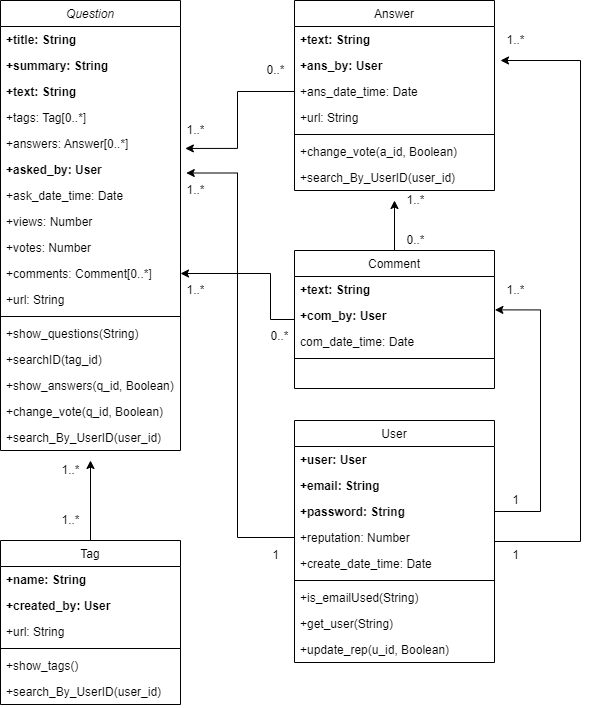

The diagram above was exported from draw.io. Its source (the exported page's mxGraphModel, read from the mxfile embedded in the PNG):
<mxGraphModel dx="1185" dy="635" grid="1" gridSize="10" guides="1" tooltips="1" connect="1" arrows="1" fold="1" page="1" pageScale="1" pageWidth="827" pageHeight="1169" math="0" shadow="0">
  <root>
    <mxCell id="WIyWlLk6GJQsqaUBKTNV-0" />
    <mxCell id="WIyWlLk6GJQsqaUBKTNV-1" parent="WIyWlLk6GJQsqaUBKTNV-0" />
    <mxCell id="zkfFHV4jXpPFQw0GAbJ--0" value="Question" style="swimlane;fontStyle=2;align=center;verticalAlign=top;childLayout=stackLayout;horizontal=1;startSize=26;horizontalStack=0;resizeParent=1;resizeLast=0;collapsible=1;marginBottom=0;rounded=0;shadow=0;strokeWidth=1;" parent="WIyWlLk6GJQsqaUBKTNV-1" vertex="1">
      <mxGeometry x="20" y="20" width="180" height="450" as="geometry">
        <mxRectangle x="230" y="140" width="160" height="26" as="alternateBounds" />
      </mxGeometry>
    </mxCell>
    <mxCell id="zkfFHV4jXpPFQw0GAbJ--1" value="+title: String" style="text;align=left;verticalAlign=top;spacingLeft=4;spacingRight=4;overflow=hidden;rotatable=0;points=[[0,0.5],[1,0.5]];portConstraint=eastwest;fontStyle=1" parent="zkfFHV4jXpPFQw0GAbJ--0" vertex="1">
      <mxGeometry y="26" width="180" height="26" as="geometry" />
    </mxCell>
    <mxCell id="zkfFHV4jXpPFQw0GAbJ--2" value="+summary: String" style="text;align=left;verticalAlign=top;spacingLeft=4;spacingRight=4;overflow=hidden;rotatable=0;points=[[0,0.5],[1,0.5]];portConstraint=eastwest;rounded=0;shadow=0;html=0;fontStyle=1" parent="zkfFHV4jXpPFQw0GAbJ--0" vertex="1">
      <mxGeometry y="52" width="180" height="26" as="geometry" />
    </mxCell>
    <mxCell id="zkfFHV4jXpPFQw0GAbJ--3" value="+text: String" style="text;align=left;verticalAlign=top;spacingLeft=4;spacingRight=4;overflow=hidden;rotatable=0;points=[[0,0.5],[1,0.5]];portConstraint=eastwest;rounded=0;shadow=0;html=0;fontStyle=1" parent="zkfFHV4jXpPFQw0GAbJ--0" vertex="1">
      <mxGeometry y="78" width="180" height="26" as="geometry" />
    </mxCell>
    <mxCell id="UNmnc2Qq3ObQJFyBWZgA-7" value="+tags: Tag[0..*]" style="text;align=left;verticalAlign=top;spacingLeft=4;spacingRight=4;overflow=hidden;rotatable=0;points=[[0,0.5],[1,0.5]];portConstraint=eastwest;rounded=0;shadow=0;html=0;" vertex="1" parent="zkfFHV4jXpPFQw0GAbJ--0">
      <mxGeometry y="104" width="180" height="26" as="geometry" />
    </mxCell>
    <mxCell id="UNmnc2Qq3ObQJFyBWZgA-8" value="+answers: Answer[0..*]" style="text;align=left;verticalAlign=top;spacingLeft=4;spacingRight=4;overflow=hidden;rotatable=0;points=[[0,0.5],[1,0.5]];portConstraint=eastwest;rounded=0;shadow=0;html=0;" vertex="1" parent="zkfFHV4jXpPFQw0GAbJ--0">
      <mxGeometry y="130" width="180" height="26" as="geometry" />
    </mxCell>
    <mxCell id="UNmnc2Qq3ObQJFyBWZgA-9" value="+asked_by: User" style="text;align=left;verticalAlign=top;spacingLeft=4;spacingRight=4;overflow=hidden;rotatable=0;points=[[0,0.5],[1,0.5]];portConstraint=eastwest;rounded=0;shadow=0;html=0;fontStyle=1" vertex="1" parent="zkfFHV4jXpPFQw0GAbJ--0">
      <mxGeometry y="156" width="180" height="26" as="geometry" />
    </mxCell>
    <mxCell id="UNmnc2Qq3ObQJFyBWZgA-10" value="+ask_date_time: Date" style="text;align=left;verticalAlign=top;spacingLeft=4;spacingRight=4;overflow=hidden;rotatable=0;points=[[0,0.5],[1,0.5]];portConstraint=eastwest;rounded=0;shadow=0;html=0;" vertex="1" parent="zkfFHV4jXpPFQw0GAbJ--0">
      <mxGeometry y="182" width="180" height="26" as="geometry" />
    </mxCell>
    <mxCell id="UNmnc2Qq3ObQJFyBWZgA-11" value="+views: Number" style="text;align=left;verticalAlign=top;spacingLeft=4;spacingRight=4;overflow=hidden;rotatable=0;points=[[0,0.5],[1,0.5]];portConstraint=eastwest;rounded=0;shadow=0;html=0;" vertex="1" parent="zkfFHV4jXpPFQw0GAbJ--0">
      <mxGeometry y="208" width="180" height="26" as="geometry" />
    </mxCell>
    <mxCell id="UNmnc2Qq3ObQJFyBWZgA-12" value="+votes: Number" style="text;align=left;verticalAlign=top;spacingLeft=4;spacingRight=4;overflow=hidden;rotatable=0;points=[[0,0.5],[1,0.5]];portConstraint=eastwest;rounded=0;shadow=0;html=0;" vertex="1" parent="zkfFHV4jXpPFQw0GAbJ--0">
      <mxGeometry y="234" width="180" height="26" as="geometry" />
    </mxCell>
    <mxCell id="UNmnc2Qq3ObQJFyBWZgA-14" value="+comments: Comment[0..*]" style="text;align=left;verticalAlign=top;spacingLeft=4;spacingRight=4;overflow=hidden;rotatable=0;points=[[0,0.5],[1,0.5]];portConstraint=eastwest;rounded=0;shadow=0;html=0;" vertex="1" parent="zkfFHV4jXpPFQw0GAbJ--0">
      <mxGeometry y="260" width="180" height="26" as="geometry" />
    </mxCell>
    <mxCell id="UNmnc2Qq3ObQJFyBWZgA-15" value="+url: String" style="text;align=left;verticalAlign=top;spacingLeft=4;spacingRight=4;overflow=hidden;rotatable=0;points=[[0,0.5],[1,0.5]];portConstraint=eastwest;rounded=0;shadow=0;html=0;" vertex="1" parent="zkfFHV4jXpPFQw0GAbJ--0">
      <mxGeometry y="286" width="180" height="26" as="geometry" />
    </mxCell>
    <mxCell id="zkfFHV4jXpPFQw0GAbJ--4" value="" style="line;html=1;strokeWidth=1;align=left;verticalAlign=middle;spacingTop=-1;spacingLeft=3;spacingRight=3;rotatable=0;labelPosition=right;points=[];portConstraint=eastwest;" parent="zkfFHV4jXpPFQw0GAbJ--0" vertex="1">
      <mxGeometry y="312" width="180" height="8" as="geometry" />
    </mxCell>
    <mxCell id="UNmnc2Qq3ObQJFyBWZgA-37" value="+show_questions(String)" style="text;align=left;verticalAlign=top;spacingLeft=4;spacingRight=4;overflow=hidden;rotatable=0;points=[[0,0.5],[1,0.5]];portConstraint=eastwest;" vertex="1" parent="zkfFHV4jXpPFQw0GAbJ--0">
      <mxGeometry y="320" width="180" height="26" as="geometry" />
    </mxCell>
    <mxCell id="UNmnc2Qq3ObQJFyBWZgA-88" value="+searchID(tag_id)" style="text;align=left;verticalAlign=top;spacingLeft=4;spacingRight=4;overflow=hidden;rotatable=0;points=[[0,0.5],[1,0.5]];portConstraint=eastwest;" vertex="1" parent="zkfFHV4jXpPFQw0GAbJ--0">
      <mxGeometry y="346" width="180" height="26" as="geometry" />
    </mxCell>
    <mxCell id="UNmnc2Qq3ObQJFyBWZgA-89" value="+show_answers(q_id, Boolean)" style="text;align=left;verticalAlign=top;spacingLeft=4;spacingRight=4;overflow=hidden;rotatable=0;points=[[0,0.5],[1,0.5]];portConstraint=eastwest;" vertex="1" parent="zkfFHV4jXpPFQw0GAbJ--0">
      <mxGeometry y="372" width="180" height="26" as="geometry" />
    </mxCell>
    <mxCell id="UNmnc2Qq3ObQJFyBWZgA-90" value="+change_vote(q_id, Boolean)" style="text;align=left;verticalAlign=top;spacingLeft=4;spacingRight=4;overflow=hidden;rotatable=0;points=[[0,0.5],[1,0.5]];portConstraint=eastwest;" vertex="1" parent="zkfFHV4jXpPFQw0GAbJ--0">
      <mxGeometry y="398" width="180" height="26" as="geometry" />
    </mxCell>
    <mxCell id="UNmnc2Qq3ObQJFyBWZgA-91" value="+search_By_UserID(user_id)" style="text;align=left;verticalAlign=top;spacingLeft=4;spacingRight=4;overflow=hidden;rotatable=0;points=[[0,0.5],[1,0.5]];portConstraint=eastwest;" vertex="1" parent="zkfFHV4jXpPFQw0GAbJ--0">
      <mxGeometry y="424" width="180" height="26" as="geometry" />
    </mxCell>
    <mxCell id="UNmnc2Qq3ObQJFyBWZgA-67" style="edgeStyle=orthogonalEdgeStyle;rounded=0;orthogonalLoop=1;jettySize=auto;html=1;strokeColor=default;" edge="1" parent="WIyWlLk6GJQsqaUBKTNV-1" source="zkfFHV4jXpPFQw0GAbJ--13">
      <mxGeometry relative="1" as="geometry">
        <mxPoint x="110" y="480" as="targetPoint" />
      </mxGeometry>
    </mxCell>
    <mxCell id="zkfFHV4jXpPFQw0GAbJ--13" value="Tag" style="swimlane;fontStyle=0;align=center;verticalAlign=top;childLayout=stackLayout;horizontal=1;startSize=26;horizontalStack=0;resizeParent=1;resizeLast=0;collapsible=1;marginBottom=0;rounded=0;shadow=0;strokeWidth=1;" parent="WIyWlLk6GJQsqaUBKTNV-1" vertex="1">
      <mxGeometry x="20" y="560" width="180" height="164" as="geometry">
        <mxRectangle x="340" y="380" width="170" height="26" as="alternateBounds" />
      </mxGeometry>
    </mxCell>
    <mxCell id="zkfFHV4jXpPFQw0GAbJ--14" value="+name: String" style="text;align=left;verticalAlign=top;spacingLeft=4;spacingRight=4;overflow=hidden;rotatable=0;points=[[0,0.5],[1,0.5]];portConstraint=eastwest;fontStyle=1" parent="zkfFHV4jXpPFQw0GAbJ--13" vertex="1">
      <mxGeometry y="26" width="180" height="26" as="geometry" />
    </mxCell>
    <mxCell id="UNmnc2Qq3ObQJFyBWZgA-21" value="+created_by: User" style="text;align=left;verticalAlign=top;spacingLeft=4;spacingRight=4;overflow=hidden;rotatable=0;points=[[0,0.5],[1,0.5]];portConstraint=eastwest;fontStyle=1" vertex="1" parent="zkfFHV4jXpPFQw0GAbJ--13">
      <mxGeometry y="52" width="180" height="26" as="geometry" />
    </mxCell>
    <mxCell id="UNmnc2Qq3ObQJFyBWZgA-23" value="+url: String" style="text;align=left;verticalAlign=top;spacingLeft=4;spacingRight=4;overflow=hidden;rotatable=0;points=[[0,0.5],[1,0.5]];portConstraint=eastwest;" vertex="1" parent="zkfFHV4jXpPFQw0GAbJ--13">
      <mxGeometry y="78" width="180" height="26" as="geometry" />
    </mxCell>
    <mxCell id="zkfFHV4jXpPFQw0GAbJ--15" value="" style="line;html=1;strokeWidth=1;align=left;verticalAlign=middle;spacingTop=-1;spacingLeft=3;spacingRight=3;rotatable=0;labelPosition=right;points=[];portConstraint=eastwest;" parent="zkfFHV4jXpPFQw0GAbJ--13" vertex="1">
      <mxGeometry y="104" width="180" height="8" as="geometry" />
    </mxCell>
    <mxCell id="UNmnc2Qq3ObQJFyBWZgA-59" value="+show_tags()" style="text;align=left;verticalAlign=top;spacingLeft=4;spacingRight=4;overflow=hidden;rotatable=0;points=[[0,0.5],[1,0.5]];portConstraint=eastwest;" vertex="1" parent="zkfFHV4jXpPFQw0GAbJ--13">
      <mxGeometry y="112" width="180" height="26" as="geometry" />
    </mxCell>
    <mxCell id="UNmnc2Qq3ObQJFyBWZgA-22" value="+search_By_UserID(user_id)" style="text;align=left;verticalAlign=top;spacingLeft=4;spacingRight=4;overflow=hidden;rotatable=0;points=[[0,0.5],[1,0.5]];portConstraint=eastwest;" vertex="1" parent="zkfFHV4jXpPFQw0GAbJ--13">
      <mxGeometry y="138" width="180" height="26" as="geometry" />
    </mxCell>
    <mxCell id="zkfFHV4jXpPFQw0GAbJ--17" value="Answer" style="swimlane;fontStyle=0;align=center;verticalAlign=top;childLayout=stackLayout;horizontal=1;startSize=26;horizontalStack=0;resizeParent=1;resizeLast=0;collapsible=1;marginBottom=0;rounded=0;shadow=0;strokeWidth=1;" parent="WIyWlLk6GJQsqaUBKTNV-1" vertex="1">
      <mxGeometry x="314" y="20" width="200" height="190" as="geometry">
        <mxRectangle x="550" y="140" width="160" height="26" as="alternateBounds" />
      </mxGeometry>
    </mxCell>
    <mxCell id="zkfFHV4jXpPFQw0GAbJ--18" value="+text: String" style="text;align=left;verticalAlign=top;spacingLeft=4;spacingRight=4;overflow=hidden;rotatable=0;points=[[0,0.5],[1,0.5]];portConstraint=eastwest;fontStyle=1" parent="zkfFHV4jXpPFQw0GAbJ--17" vertex="1">
      <mxGeometry y="26" width="200" height="26" as="geometry" />
    </mxCell>
    <mxCell id="zkfFHV4jXpPFQw0GAbJ--19" value="+ans_by: User" style="text;align=left;verticalAlign=top;spacingLeft=4;spacingRight=4;overflow=hidden;rotatable=0;points=[[0,0.5],[1,0.5]];portConstraint=eastwest;rounded=0;shadow=0;html=0;fontStyle=1" parent="zkfFHV4jXpPFQw0GAbJ--17" vertex="1">
      <mxGeometry y="52" width="200" height="26" as="geometry" />
    </mxCell>
    <mxCell id="zkfFHV4jXpPFQw0GAbJ--20" value="+ans_date_time: Date" style="text;align=left;verticalAlign=top;spacingLeft=4;spacingRight=4;overflow=hidden;rotatable=0;points=[[0,0.5],[1,0.5]];portConstraint=eastwest;rounded=0;shadow=0;html=0;" parent="zkfFHV4jXpPFQw0GAbJ--17" vertex="1">
      <mxGeometry y="78" width="200" height="26" as="geometry" />
    </mxCell>
    <mxCell id="UNmnc2Qq3ObQJFyBWZgA-17" value="+url: String" style="text;align=left;verticalAlign=top;spacingLeft=4;spacingRight=4;overflow=hidden;rotatable=0;points=[[0,0.5],[1,0.5]];portConstraint=eastwest;rounded=0;shadow=0;html=0;" vertex="1" parent="zkfFHV4jXpPFQw0GAbJ--17">
      <mxGeometry y="104" width="200" height="26" as="geometry" />
    </mxCell>
    <mxCell id="zkfFHV4jXpPFQw0GAbJ--23" value="" style="line;html=1;strokeWidth=1;align=left;verticalAlign=middle;spacingTop=-1;spacingLeft=3;spacingRight=3;rotatable=0;labelPosition=right;points=[];portConstraint=eastwest;" parent="zkfFHV4jXpPFQw0GAbJ--17" vertex="1">
      <mxGeometry y="130" width="200" height="8" as="geometry" />
    </mxCell>
    <mxCell id="zkfFHV4jXpPFQw0GAbJ--24" value="+change_vote(a_id, Boolean)" style="text;align=left;verticalAlign=top;spacingLeft=4;spacingRight=4;overflow=hidden;rotatable=0;points=[[0,0.5],[1,0.5]];portConstraint=eastwest;" parent="zkfFHV4jXpPFQw0GAbJ--17" vertex="1">
      <mxGeometry y="138" width="200" height="26" as="geometry" />
    </mxCell>
    <mxCell id="UNmnc2Qq3ObQJFyBWZgA-38" value="+search_By_UserID(user_id)" style="text;align=left;verticalAlign=top;spacingLeft=4;spacingRight=4;overflow=hidden;rotatable=0;points=[[0,0.5],[1,0.5]];portConstraint=eastwest;" vertex="1" parent="zkfFHV4jXpPFQw0GAbJ--17">
      <mxGeometry y="164" width="200" height="26" as="geometry" />
    </mxCell>
    <mxCell id="UNmnc2Qq3ObQJFyBWZgA-81" style="edgeStyle=orthogonalEdgeStyle;rounded=0;orthogonalLoop=1;jettySize=auto;html=1;strokeColor=default;" edge="1" parent="WIyWlLk6GJQsqaUBKTNV-1" source="UNmnc2Qq3ObQJFyBWZgA-18">
      <mxGeometry relative="1" as="geometry">
        <mxPoint x="520" y="80" as="targetPoint" />
        <Array as="points">
          <mxPoint x="600" y="561" />
          <mxPoint x="600" y="80" />
        </Array>
      </mxGeometry>
    </mxCell>
    <mxCell id="UNmnc2Qq3ObQJFyBWZgA-18" value="User" style="swimlane;fontStyle=0;align=center;verticalAlign=top;childLayout=stackLayout;horizontal=1;startSize=26;horizontalStack=0;resizeParent=1;resizeLast=0;collapsible=1;marginBottom=0;rounded=0;shadow=0;strokeWidth=1;" vertex="1" parent="WIyWlLk6GJQsqaUBKTNV-1">
      <mxGeometry x="314" y="440" width="200" height="242" as="geometry">
        <mxRectangle x="340" y="380" width="170" height="26" as="alternateBounds" />
      </mxGeometry>
    </mxCell>
    <mxCell id="UNmnc2Qq3ObQJFyBWZgA-19" value="+user: User" style="text;align=left;verticalAlign=top;spacingLeft=4;spacingRight=4;overflow=hidden;rotatable=0;points=[[0,0.5],[1,0.5]];portConstraint=eastwest;fontStyle=1" vertex="1" parent="UNmnc2Qq3ObQJFyBWZgA-18">
      <mxGeometry y="26" width="200" height="26" as="geometry" />
    </mxCell>
    <mxCell id="UNmnc2Qq3ObQJFyBWZgA-24" value="+email: String" style="text;align=left;verticalAlign=top;spacingLeft=4;spacingRight=4;overflow=hidden;rotatable=0;points=[[0,0.5],[1,0.5]];portConstraint=eastwest;fontStyle=1" vertex="1" parent="UNmnc2Qq3ObQJFyBWZgA-18">
      <mxGeometry y="52" width="200" height="26" as="geometry" />
    </mxCell>
    <mxCell id="UNmnc2Qq3ObQJFyBWZgA-28" value="+password: String" style="text;align=left;verticalAlign=top;spacingLeft=4;spacingRight=4;overflow=hidden;rotatable=0;points=[[0,0.5],[1,0.5]];portConstraint=eastwest;fontStyle=1" vertex="1" parent="UNmnc2Qq3ObQJFyBWZgA-18">
      <mxGeometry y="78" width="200" height="26" as="geometry" />
    </mxCell>
    <mxCell id="UNmnc2Qq3ObQJFyBWZgA-29" value="+reputation: Number" style="text;align=left;verticalAlign=top;spacingLeft=4;spacingRight=4;overflow=hidden;rotatable=0;points=[[0,0.5],[1,0.5]];portConstraint=eastwest;fontStyle=0" vertex="1" parent="UNmnc2Qq3ObQJFyBWZgA-18">
      <mxGeometry y="104" width="200" height="26" as="geometry" />
    </mxCell>
    <mxCell id="UNmnc2Qq3ObQJFyBWZgA-30" value="+create_date_time: Date" style="text;align=left;verticalAlign=top;spacingLeft=4;spacingRight=4;overflow=hidden;rotatable=0;points=[[0,0.5],[1,0.5]];portConstraint=eastwest;fontStyle=0" vertex="1" parent="UNmnc2Qq3ObQJFyBWZgA-18">
      <mxGeometry y="130" width="200" height="26" as="geometry" />
    </mxCell>
    <mxCell id="UNmnc2Qq3ObQJFyBWZgA-20" value="" style="line;html=1;strokeWidth=1;align=left;verticalAlign=middle;spacingTop=-1;spacingLeft=3;spacingRight=3;rotatable=0;labelPosition=right;points=[];portConstraint=eastwest;" vertex="1" parent="UNmnc2Qq3ObQJFyBWZgA-18">
      <mxGeometry y="156" width="200" height="8" as="geometry" />
    </mxCell>
    <mxCell id="UNmnc2Qq3ObQJFyBWZgA-36" value="+is_emailUsed(String)" style="text;align=left;verticalAlign=top;spacingLeft=4;spacingRight=4;overflow=hidden;rotatable=0;points=[[0,0.5],[1,0.5]];portConstraint=eastwest;" vertex="1" parent="UNmnc2Qq3ObQJFyBWZgA-18">
      <mxGeometry y="164" width="200" height="26" as="geometry" />
    </mxCell>
    <mxCell id="UNmnc2Qq3ObQJFyBWZgA-62" value="+get_user(String)" style="text;align=left;verticalAlign=top;spacingLeft=4;spacingRight=4;overflow=hidden;rotatable=0;points=[[0,0.5],[1,0.5]];portConstraint=eastwest;" vertex="1" parent="UNmnc2Qq3ObQJFyBWZgA-18">
      <mxGeometry y="190" width="200" height="26" as="geometry" />
    </mxCell>
    <mxCell id="UNmnc2Qq3ObQJFyBWZgA-65" value="+update_rep(u_id, Boolean)" style="text;align=left;verticalAlign=top;spacingLeft=4;spacingRight=4;overflow=hidden;rotatable=0;points=[[0,0.5],[1,0.5]];portConstraint=eastwest;" vertex="1" parent="UNmnc2Qq3ObQJFyBWZgA-18">
      <mxGeometry y="216" width="200" height="26" as="geometry" />
    </mxCell>
    <mxCell id="UNmnc2Qq3ObQJFyBWZgA-40" style="edgeStyle=orthogonalEdgeStyle;rounded=0;orthogonalLoop=1;jettySize=auto;html=1;exitX=0;exitY=0.5;exitDx=0;exitDy=0;entryX=1.027;entryY=0.69;entryDx=0;entryDy=0;strokeColor=default;entryPerimeter=0;" edge="1" parent="WIyWlLk6GJQsqaUBKTNV-1" source="zkfFHV4jXpPFQw0GAbJ--20" target="UNmnc2Qq3ObQJFyBWZgA-8">
      <mxGeometry relative="1" as="geometry" />
    </mxCell>
    <mxCell id="UNmnc2Qq3ObQJFyBWZgA-41" value="1..*" style="text;html=1;align=center;verticalAlign=middle;resizable=0;points=[];autosize=1;strokeColor=none;fillColor=none;" vertex="1" parent="WIyWlLk6GJQsqaUBKTNV-1">
      <mxGeometry x="200" y="140" width="30" height="20" as="geometry" />
    </mxCell>
    <mxCell id="UNmnc2Qq3ObQJFyBWZgA-42" value="0..*" style="text;html=1;align=center;verticalAlign=middle;resizable=0;points=[];autosize=1;strokeColor=none;fillColor=none;" vertex="1" parent="WIyWlLk6GJQsqaUBKTNV-1">
      <mxGeometry x="280" y="80" width="30" height="20" as="geometry" />
    </mxCell>
    <mxCell id="UNmnc2Qq3ObQJFyBWZgA-72" style="edgeStyle=orthogonalEdgeStyle;rounded=0;orthogonalLoop=1;jettySize=auto;html=1;entryX=1;entryY=0.5;entryDx=0;entryDy=0;strokeColor=default;" edge="1" parent="WIyWlLk6GJQsqaUBKTNV-1" source="UNmnc2Qq3ObQJFyBWZgA-51" target="UNmnc2Qq3ObQJFyBWZgA-14">
      <mxGeometry relative="1" as="geometry">
        <Array as="points">
          <mxPoint x="290" y="339" />
          <mxPoint x="290" y="293" />
        </Array>
      </mxGeometry>
    </mxCell>
    <mxCell id="UNmnc2Qq3ObQJFyBWZgA-78" style="edgeStyle=orthogonalEdgeStyle;rounded=0;orthogonalLoop=1;jettySize=auto;html=1;strokeColor=default;" edge="1" parent="WIyWlLk6GJQsqaUBKTNV-1" source="UNmnc2Qq3ObQJFyBWZgA-51">
      <mxGeometry relative="1" as="geometry">
        <mxPoint x="414" y="220" as="targetPoint" />
      </mxGeometry>
    </mxCell>
    <mxCell id="UNmnc2Qq3ObQJFyBWZgA-51" value="Comment" style="swimlane;fontStyle=0;align=center;verticalAlign=top;childLayout=stackLayout;horizontal=1;startSize=26;horizontalStack=0;resizeParent=1;resizeLast=0;collapsible=1;marginBottom=0;rounded=0;shadow=0;strokeWidth=1;" vertex="1" parent="WIyWlLk6GJQsqaUBKTNV-1">
      <mxGeometry x="314" y="270" width="200" height="138" as="geometry">
        <mxRectangle x="340" y="380" width="170" height="26" as="alternateBounds" />
      </mxGeometry>
    </mxCell>
    <mxCell id="UNmnc2Qq3ObQJFyBWZgA-52" value="+text: String" style="text;align=left;verticalAlign=top;spacingLeft=4;spacingRight=4;overflow=hidden;rotatable=0;points=[[0,0.5],[1,0.5]];portConstraint=eastwest;fontStyle=1" vertex="1" parent="UNmnc2Qq3ObQJFyBWZgA-51">
      <mxGeometry y="26" width="200" height="26" as="geometry" />
    </mxCell>
    <mxCell id="UNmnc2Qq3ObQJFyBWZgA-53" value="+com_by: User" style="text;align=left;verticalAlign=top;spacingLeft=4;spacingRight=4;overflow=hidden;rotatable=0;points=[[0,0.5],[1,0.5]];portConstraint=eastwest;fontStyle=1" vertex="1" parent="UNmnc2Qq3ObQJFyBWZgA-51">
      <mxGeometry y="52" width="200" height="26" as="geometry" />
    </mxCell>
    <mxCell id="UNmnc2Qq3ObQJFyBWZgA-54" value="com_date_time: Date" style="text;align=left;verticalAlign=top;spacingLeft=4;spacingRight=4;overflow=hidden;rotatable=0;points=[[0,0.5],[1,0.5]];portConstraint=eastwest;" vertex="1" parent="UNmnc2Qq3ObQJFyBWZgA-51">
      <mxGeometry y="78" width="200" height="26" as="geometry" />
    </mxCell>
    <mxCell id="UNmnc2Qq3ObQJFyBWZgA-55" value="" style="line;html=1;strokeWidth=1;align=left;verticalAlign=middle;spacingTop=-1;spacingLeft=3;spacingRight=3;rotatable=0;labelPosition=right;points=[];portConstraint=eastwest;" vertex="1" parent="UNmnc2Qq3ObQJFyBWZgA-51">
      <mxGeometry y="104" width="200" height="8" as="geometry" />
    </mxCell>
    <mxCell id="UNmnc2Qq3ObQJFyBWZgA-68" value="1..*" style="text;html=1;align=center;verticalAlign=middle;resizable=0;points=[];autosize=1;strokeColor=none;fillColor=none;" vertex="1" parent="WIyWlLk6GJQsqaUBKTNV-1">
      <mxGeometry x="75" y="530" width="30" height="20" as="geometry" />
    </mxCell>
    <mxCell id="UNmnc2Qq3ObQJFyBWZgA-69" value="1..*" style="text;html=1;align=center;verticalAlign=middle;resizable=0;points=[];autosize=1;strokeColor=none;fillColor=none;" vertex="1" parent="WIyWlLk6GJQsqaUBKTNV-1">
      <mxGeometry x="75" y="480" width="30" height="20" as="geometry" />
    </mxCell>
    <mxCell id="UNmnc2Qq3ObQJFyBWZgA-71" style="edgeStyle=orthogonalEdgeStyle;rounded=0;orthogonalLoop=1;jettySize=auto;html=1;entryX=1.032;entryY=0.635;entryDx=0;entryDy=0;entryPerimeter=0;strokeColor=default;" edge="1" parent="WIyWlLk6GJQsqaUBKTNV-1" source="UNmnc2Qq3ObQJFyBWZgA-29" target="UNmnc2Qq3ObQJFyBWZgA-9">
      <mxGeometry relative="1" as="geometry" />
    </mxCell>
    <mxCell id="UNmnc2Qq3ObQJFyBWZgA-73" value="1" style="text;html=1;align=center;verticalAlign=middle;resizable=0;points=[];autosize=1;strokeColor=none;fillColor=none;" vertex="1" parent="WIyWlLk6GJQsqaUBKTNV-1">
      <mxGeometry x="285" y="565" width="20" height="20" as="geometry" />
    </mxCell>
    <mxCell id="UNmnc2Qq3ObQJFyBWZgA-74" value="1..*" style="text;html=1;align=center;verticalAlign=middle;resizable=0;points=[];autosize=1;strokeColor=none;fillColor=none;" vertex="1" parent="WIyWlLk6GJQsqaUBKTNV-1">
      <mxGeometry x="200" y="200" width="30" height="20" as="geometry" />
    </mxCell>
    <mxCell id="UNmnc2Qq3ObQJFyBWZgA-75" value="1..*" style="text;html=1;align=center;verticalAlign=middle;resizable=0;points=[];autosize=1;strokeColor=none;fillColor=none;" vertex="1" parent="WIyWlLk6GJQsqaUBKTNV-1">
      <mxGeometry x="200" y="300" width="30" height="20" as="geometry" />
    </mxCell>
    <mxCell id="UNmnc2Qq3ObQJFyBWZgA-76" value="0..*" style="text;html=1;align=center;verticalAlign=middle;resizable=0;points=[];autosize=1;strokeColor=none;fillColor=none;" vertex="1" parent="WIyWlLk6GJQsqaUBKTNV-1">
      <mxGeometry x="284" y="346" width="30" height="20" as="geometry" />
    </mxCell>
    <mxCell id="UNmnc2Qq3ObQJFyBWZgA-79" value="0..*" style="text;html=1;align=center;verticalAlign=middle;resizable=0;points=[];autosize=1;strokeColor=none;fillColor=none;" vertex="1" parent="WIyWlLk6GJQsqaUBKTNV-1">
      <mxGeometry x="420" y="250" width="30" height="20" as="geometry" />
    </mxCell>
    <mxCell id="UNmnc2Qq3ObQJFyBWZgA-80" value="1..*" style="text;html=1;align=center;verticalAlign=middle;resizable=0;points=[];autosize=1;strokeColor=none;fillColor=none;" vertex="1" parent="WIyWlLk6GJQsqaUBKTNV-1">
      <mxGeometry x="420" y="210" width="30" height="20" as="geometry" />
    </mxCell>
    <mxCell id="UNmnc2Qq3ObQJFyBWZgA-82" style="edgeStyle=orthogonalEdgeStyle;rounded=0;orthogonalLoop=1;jettySize=auto;html=1;strokeColor=default;entryX=1.002;entryY=0.284;entryDx=0;entryDy=0;entryPerimeter=0;" edge="1" parent="WIyWlLk6GJQsqaUBKTNV-1" source="UNmnc2Qq3ObQJFyBWZgA-28" target="UNmnc2Qq3ObQJFyBWZgA-53">
      <mxGeometry relative="1" as="geometry">
        <mxPoint x="560" y="330" as="targetPoint" />
        <Array as="points">
          <mxPoint x="560" y="531" />
          <mxPoint x="560" y="329" />
        </Array>
      </mxGeometry>
    </mxCell>
    <mxCell id="UNmnc2Qq3ObQJFyBWZgA-83" value="1" style="text;html=1;align=center;verticalAlign=middle;resizable=0;points=[];autosize=1;strokeColor=none;fillColor=none;" vertex="1" parent="WIyWlLk6GJQsqaUBKTNV-1">
      <mxGeometry x="525" y="510" width="20" height="20" as="geometry" />
    </mxCell>
    <mxCell id="UNmnc2Qq3ObQJFyBWZgA-84" value="1" style="text;html=1;align=center;verticalAlign=middle;resizable=0;points=[];autosize=1;strokeColor=none;fillColor=none;" vertex="1" parent="WIyWlLk6GJQsqaUBKTNV-1">
      <mxGeometry x="525" y="565" width="20" height="20" as="geometry" />
    </mxCell>
    <mxCell id="UNmnc2Qq3ObQJFyBWZgA-85" value="1..*" style="text;html=1;align=center;verticalAlign=middle;resizable=0;points=[];autosize=1;strokeColor=none;fillColor=none;" vertex="1" parent="WIyWlLk6GJQsqaUBKTNV-1">
      <mxGeometry x="520" y="50" width="30" height="20" as="geometry" />
    </mxCell>
    <mxCell id="UNmnc2Qq3ObQJFyBWZgA-86" value="1..*" style="text;html=1;align=center;verticalAlign=middle;resizable=0;points=[];autosize=1;strokeColor=none;fillColor=none;" vertex="1" parent="WIyWlLk6GJQsqaUBKTNV-1">
      <mxGeometry x="520" y="300" width="30" height="20" as="geometry" />
    </mxCell>
  </root>
</mxGraphModel>